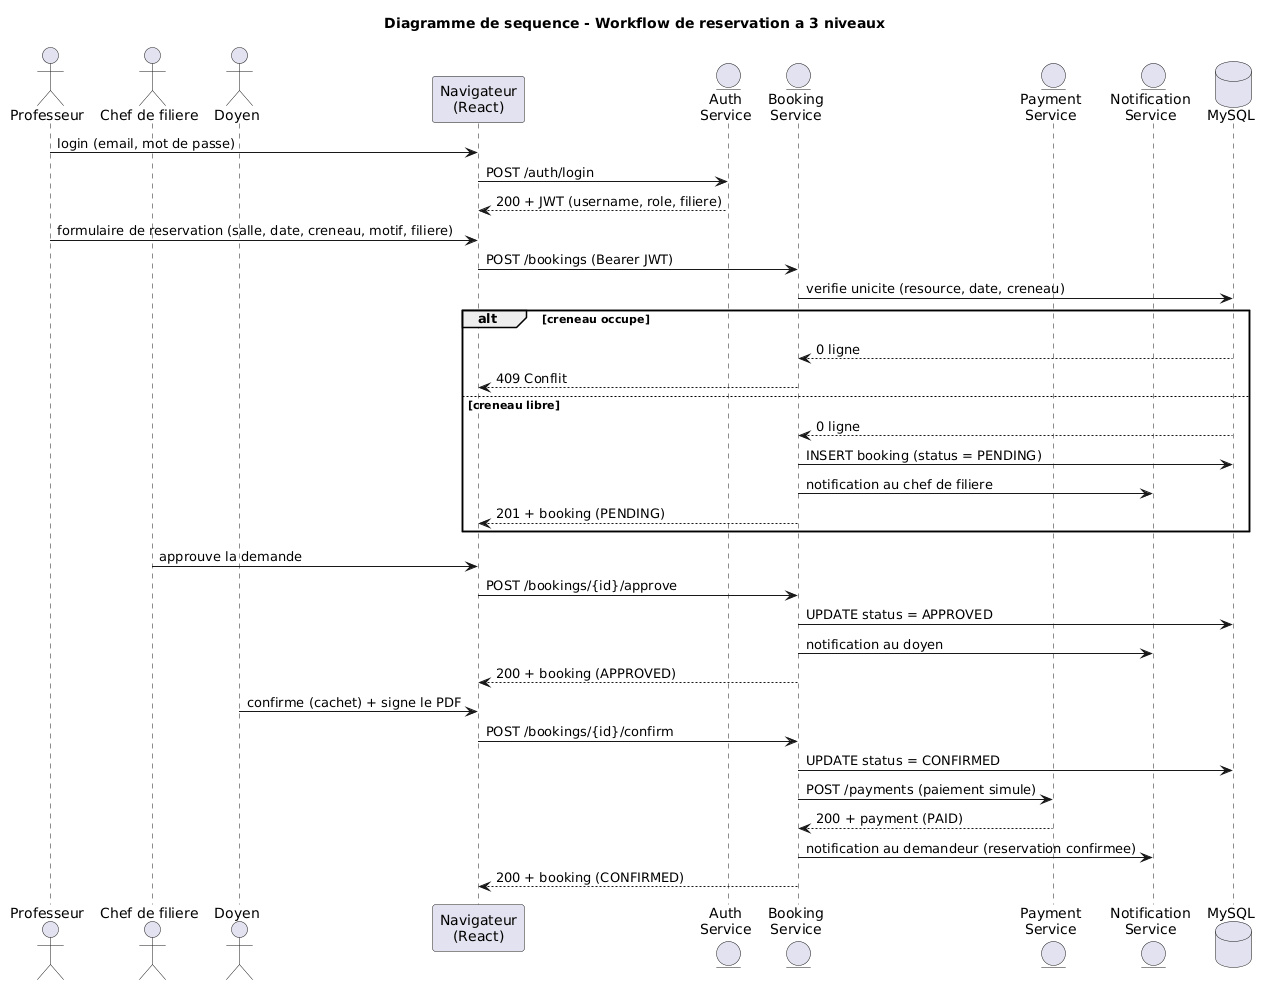

The diagram above was rendered by PlantUML. Its source (embedded in the PNG):
@startuml
title Diagramme de sequence - Workflow de reservation a 3 niveaux

actor "Professeur" as P
actor "Chef de filiere" as C
actor "Doyen" as D
participant "Navigateur\n(React)" as FE
entity "Auth\nService" as AS
entity "Booking\nService" as BS
entity "Payment\nService" as PS
entity "Notification\nService" as NS
database "MySQL" as MySQL

P -> FE : login (email, mot de passe)
FE -> AS : POST /auth/login
AS --> FE : 200 + JWT (username, role, filiere)

P -> FE : formulaire de reservation (salle, date, creneau, motif, filiere)
FE -> BS : POST /bookings (Bearer JWT)
BS -> MySQL : verifie unicite (resource, date, creneau)
alt creneau occupe
    MySQL --> BS : 0 ligne
    BS --> FE : 409 Conflit
else creneau libre
    MySQL --> BS : 0 ligne
    BS -> MySQL : INSERT booking (status = PENDING)
    BS -> NS : notification au chef de filiere
    BS --> FE : 201 + booking (PENDING)
end

C -> FE : approuve la demande
FE -> BS : POST /bookings/{id}/approve
BS -> MySQL : UPDATE status = APPROVED
BS -> NS : notification au doyen
BS --> FE : 200 + booking (APPROVED)

D -> FE : confirme (cachet) + signe le PDF
FE -> BS : POST /bookings/{id}/confirm
BS -> MySQL : UPDATE status = CONFIRMED
BS -> PS : POST /payments (paiement simule)
PS --> BS : 200 + payment (PAID)
BS -> NS : notification au demandeur (reservation confirmee)
BS --> FE : 200 + booking (CONFIRMED)

@enduml